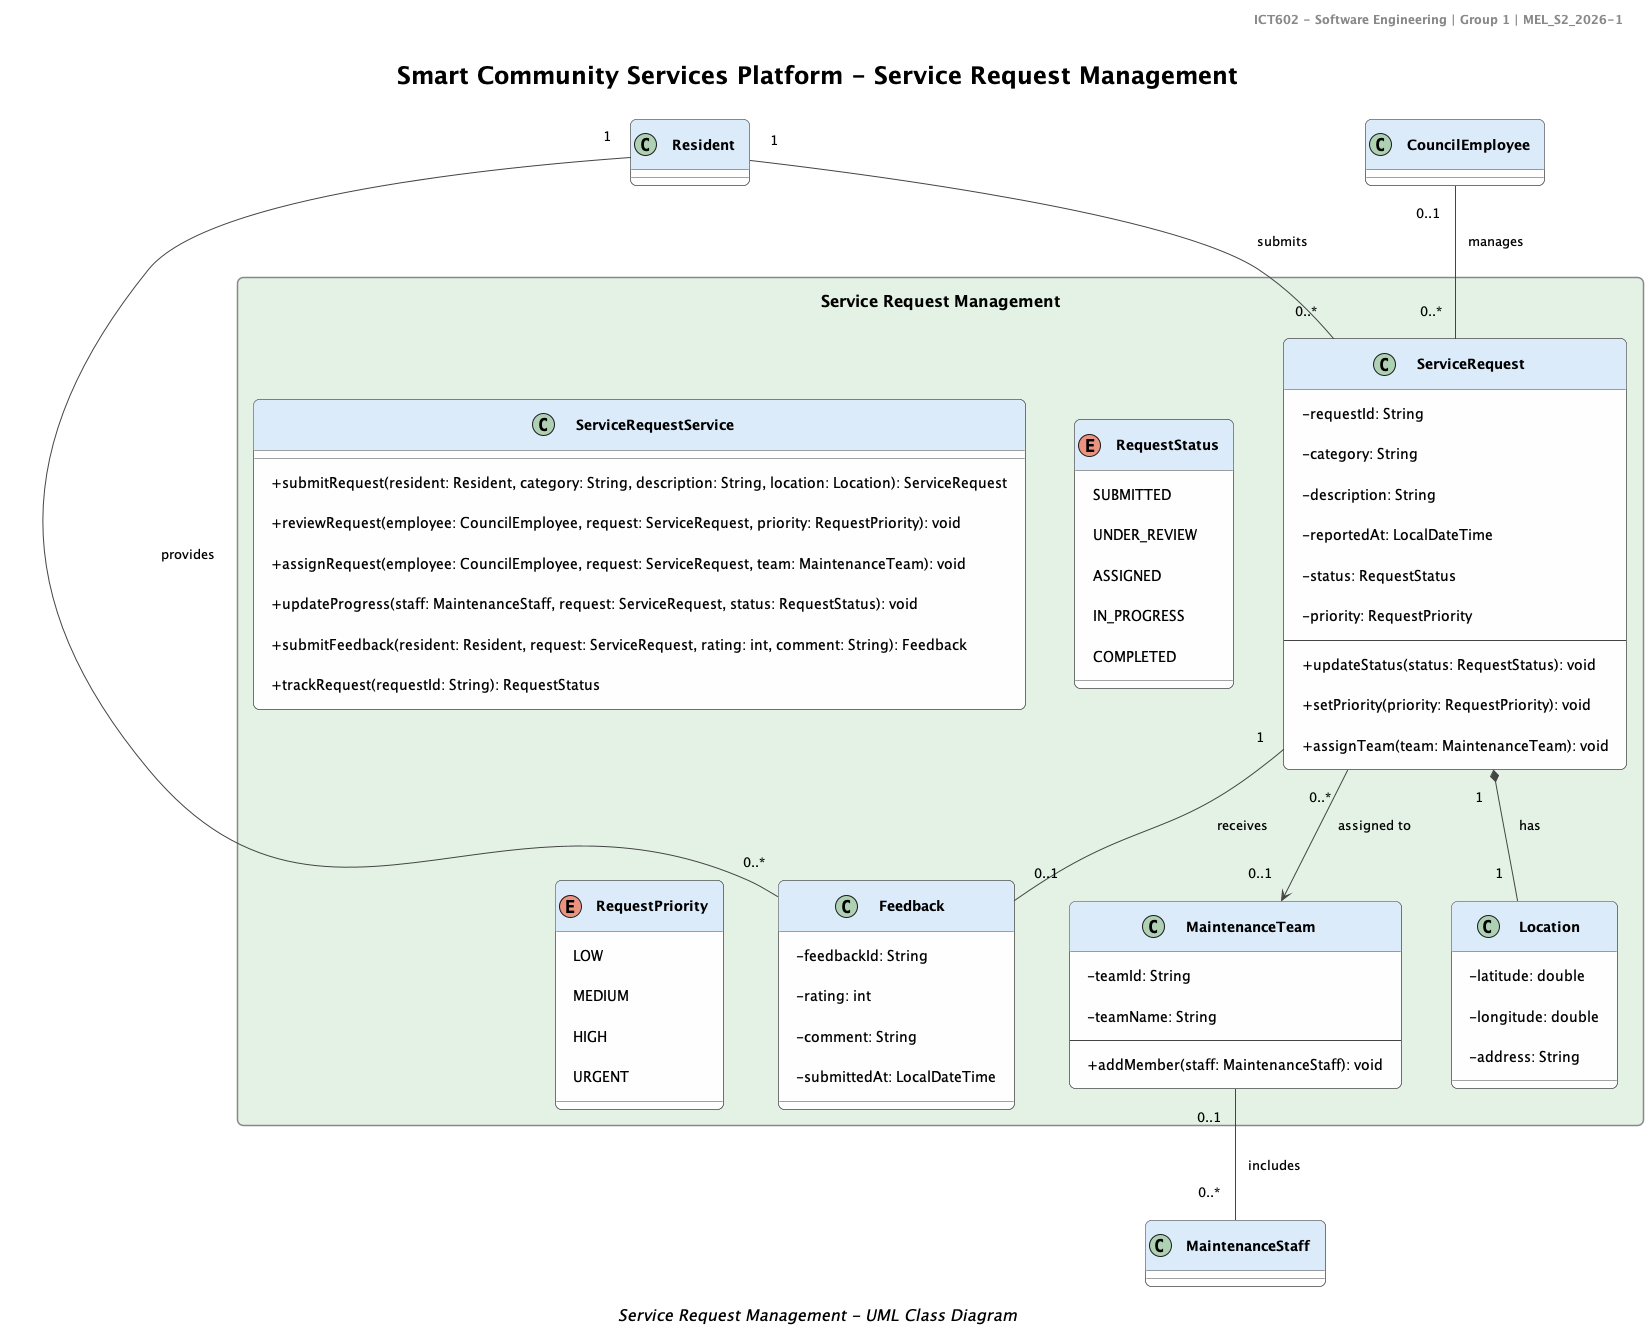

The diagram above was rendered by PlantUML. Its source (embedded in the PNG):
@startuml

!include ../styles.puml

title Smart Community Services Platform - Service Request Management
header ICT602 - Software Engineering | Group 1 | MEL_S2_2026-1

!include ../modules/service-request.puml

caption Service Request Management - UML Class Diagram

@enduml